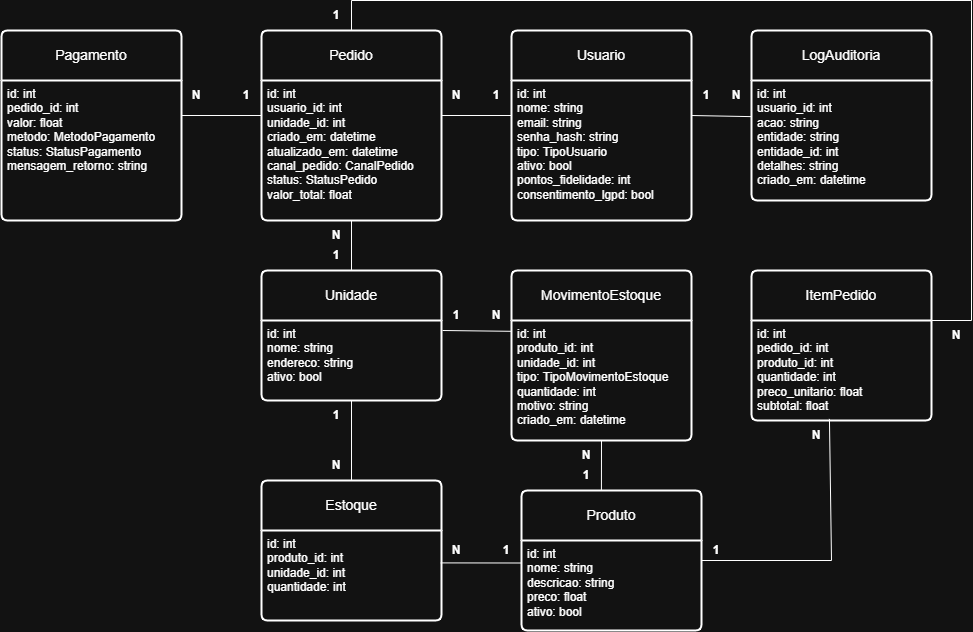

The diagram above was exported from draw.io. Its source (the exported page's mxGraphModel, read from the mxfile embedded in the PNG):
<mxGraphModel dx="2700" dy="1022" grid="1" gridSize="10" guides="1" tooltips="1" connect="1" arrows="1" fold="1" page="1" pageScale="1" pageWidth="827" pageHeight="1169" math="0" shadow="0">
  <root>
    <mxCell id="0" />
    <mxCell id="1" parent="0" />
    <mxCell id="YDQqH8h9SQ04wPOPzzjc-8" parent="1" style="swimlane;childLayout=stackLayout;horizontal=1;startSize=50;horizontalStack=0;rounded=1;fontSize=14;fontStyle=0;strokeWidth=2;resizeParent=0;resizeLast=1;shadow=0;dashed=0;align=center;arcSize=4;whiteSpace=wrap;html=1;" value="Usuario" vertex="1">
      <mxGeometry height="190" width="180" x="-200" y="70" as="geometry" />
    </mxCell>
    <mxCell id="YDQqH8h9SQ04wPOPzzjc-9" parent="YDQqH8h9SQ04wPOPzzjc-8" style="align=left;strokeColor=none;fillColor=none;spacingLeft=4;spacingRight=4;fontSize=12;verticalAlign=top;resizable=0;rotatable=0;part=1;html=1;whiteSpace=wrap;" value="id: int&lt;br&gt;nome: string&lt;br&gt;email: string&lt;br&gt;senha_hash: string&lt;br&gt;tipo: TipoUsuario&lt;br&gt;ativo: bool&lt;br&gt;pontos_fidelidade: int&lt;br&gt;consentimento_lgpd: bool" vertex="1">
      <mxGeometry height="140" width="180" y="50" as="geometry" />
    </mxCell>
    <mxCell id="YDQqH8h9SQ04wPOPzzjc-10" parent="1" style="swimlane;childLayout=stackLayout;horizontal=1;startSize=50;horizontalStack=0;rounded=1;fontSize=14;fontStyle=0;strokeWidth=2;resizeParent=0;resizeLast=1;shadow=0;dashed=0;align=center;arcSize=4;whiteSpace=wrap;html=1;" value="Unidade" vertex="1">
      <mxGeometry height="130" width="180" x="-450" y="310" as="geometry" />
    </mxCell>
    <mxCell id="YDQqH8h9SQ04wPOPzzjc-11" parent="YDQqH8h9SQ04wPOPzzjc-10" style="align=left;strokeColor=none;fillColor=none;spacingLeft=4;spacingRight=4;fontSize=12;verticalAlign=top;resizable=0;rotatable=0;part=1;html=1;whiteSpace=wrap;" value="id: int&lt;br&gt;nome: string&lt;br&gt;endereco: string&lt;br&gt;ativo: bool" vertex="1">
      <mxGeometry height="80" width="180" y="50" as="geometry" />
    </mxCell>
    <mxCell id="YDQqH8h9SQ04wPOPzzjc-14" parent="1" style="swimlane;childLayout=stackLayout;horizontal=1;startSize=50;horizontalStack=0;rounded=1;fontSize=14;fontStyle=0;strokeWidth=2;resizeParent=0;resizeLast=1;shadow=0;dashed=0;align=center;arcSize=4;whiteSpace=wrap;html=1;" value="Produto" vertex="1">
      <mxGeometry height="140" width="180" x="-190" y="530" as="geometry" />
    </mxCell>
    <mxCell id="YDQqH8h9SQ04wPOPzzjc-15" parent="YDQqH8h9SQ04wPOPzzjc-14" style="align=left;strokeColor=none;fillColor=none;spacingLeft=4;spacingRight=4;fontSize=12;verticalAlign=top;resizable=0;rotatable=0;part=1;html=1;whiteSpace=wrap;" value="id: int&lt;br&gt;nome: string&lt;br&gt;descricao: string&lt;br&gt;preco: float&lt;br&gt;ativo: bool" vertex="1">
      <mxGeometry height="90" width="180" y="50" as="geometry" />
    </mxCell>
    <mxCell id="YDQqH8h9SQ04wPOPzzjc-17" parent="1" style="swimlane;childLayout=stackLayout;horizontal=1;startSize=50;horizontalStack=0;rounded=1;fontSize=14;fontStyle=0;strokeWidth=2;resizeParent=0;resizeLast=1;shadow=0;dashed=0;align=center;arcSize=4;whiteSpace=wrap;html=1;" value="Estoque" vertex="1">
      <mxGeometry height="140" width="180" x="-450" y="520" as="geometry" />
    </mxCell>
    <mxCell id="YDQqH8h9SQ04wPOPzzjc-18" parent="YDQqH8h9SQ04wPOPzzjc-17" style="align=left;strokeColor=none;fillColor=none;spacingLeft=4;spacingRight=4;fontSize=12;verticalAlign=top;resizable=0;rotatable=0;part=1;html=1;whiteSpace=wrap;" value="id: int&lt;br&gt;produto_id: int&lt;br&gt;unidade_id: int&lt;br&gt;quantidade: int" vertex="1">
      <mxGeometry height="90" width="180" y="50" as="geometry" />
    </mxCell>
    <mxCell id="YDQqH8h9SQ04wPOPzzjc-21" parent="1" style="swimlane;childLayout=stackLayout;horizontal=1;startSize=50;horizontalStack=0;rounded=1;fontSize=14;fontStyle=0;strokeWidth=2;resizeParent=0;resizeLast=1;shadow=0;dashed=0;align=center;arcSize=4;whiteSpace=wrap;html=1;" value="MovimentoEstoque" vertex="1">
      <mxGeometry height="170" width="180" x="-200" y="310" as="geometry" />
    </mxCell>
    <mxCell id="YDQqH8h9SQ04wPOPzzjc-22" parent="YDQqH8h9SQ04wPOPzzjc-21" style="align=left;strokeColor=none;fillColor=none;spacingLeft=4;spacingRight=4;fontSize=12;verticalAlign=top;resizable=0;rotatable=0;part=1;html=1;whiteSpace=wrap;" value="id: int&lt;br&gt;produto_id: int&lt;br&gt;unidade_id: int&lt;br&gt;tipo: TipoMovimentoEstoque&lt;br&gt;quantidade: int&lt;br&gt;motivo: string&lt;br&gt;criado_em: datetime" vertex="1">
      <mxGeometry height="120" width="180" y="50" as="geometry" />
    </mxCell>
    <mxCell id="YDQqH8h9SQ04wPOPzzjc-23" parent="1" style="swimlane;childLayout=stackLayout;horizontal=1;startSize=50;horizontalStack=0;rounded=1;fontSize=14;fontStyle=0;strokeWidth=2;resizeParent=0;resizeLast=1;shadow=0;dashed=0;align=center;arcSize=4;whiteSpace=wrap;html=1;" value="Pedido" vertex="1">
      <mxGeometry height="190" width="180" x="-450" y="70" as="geometry" />
    </mxCell>
    <mxCell id="YDQqH8h9SQ04wPOPzzjc-24" parent="YDQqH8h9SQ04wPOPzzjc-23" style="align=left;strokeColor=none;fillColor=none;spacingLeft=4;spacingRight=4;fontSize=12;verticalAlign=top;resizable=0;rotatable=0;part=1;html=1;whiteSpace=wrap;" value="id: int&lt;br&gt;usuario_id: int&lt;br&gt;unidade_id: int&lt;br&gt;criado_em: datetime&lt;br&gt;atualizado_em: datetime&lt;br&gt;canal_pedido: CanalPedido&lt;br&gt;status: StatusPedido&lt;br&gt;valor_total: float" vertex="1">
      <mxGeometry height="140" width="180" y="50" as="geometry" />
    </mxCell>
    <mxCell id="YDQqH8h9SQ04wPOPzzjc-29" parent="1" style="swimlane;childLayout=stackLayout;horizontal=1;startSize=50;horizontalStack=0;rounded=1;fontSize=14;fontStyle=0;strokeWidth=2;resizeParent=0;resizeLast=1;shadow=0;dashed=0;align=center;arcSize=4;whiteSpace=wrap;html=1;" value="Pagamento" vertex="1">
      <mxGeometry height="190" width="180" x="-710" y="70" as="geometry" />
    </mxCell>
    <mxCell id="YDQqH8h9SQ04wPOPzzjc-30" parent="YDQqH8h9SQ04wPOPzzjc-29" style="align=left;strokeColor=none;fillColor=none;spacingLeft=4;spacingRight=4;fontSize=12;verticalAlign=top;resizable=0;rotatable=0;part=1;html=1;whiteSpace=wrap;" value="id: int&lt;br&gt;pedido_id: int&lt;br&gt;valor: float&lt;br&gt;metodo: MetodoPagamento&lt;br&gt;status: StatusPagamento&lt;br&gt;mensagem_retorno: string" vertex="1">
      <mxGeometry height="140" width="180" y="50" as="geometry" />
    </mxCell>
    <mxCell id="YDQqH8h9SQ04wPOPzzjc-31" parent="1" style="swimlane;childLayout=stackLayout;horizontal=1;startSize=50;horizontalStack=0;rounded=1;fontSize=14;fontStyle=0;strokeWidth=2;resizeParent=0;resizeLast=1;shadow=0;dashed=0;align=center;arcSize=4;whiteSpace=wrap;html=1;" value="LogAuditoria" vertex="1">
      <mxGeometry height="170" width="180" x="40" y="70" as="geometry" />
    </mxCell>
    <mxCell id="YDQqH8h9SQ04wPOPzzjc-32" parent="YDQqH8h9SQ04wPOPzzjc-31" style="align=left;strokeColor=none;fillColor=none;spacingLeft=4;spacingRight=4;fontSize=12;verticalAlign=top;resizable=0;rotatable=0;part=1;html=1;whiteSpace=wrap;" value="id: int&lt;br&gt;usuario_id: int&lt;br&gt;acao: string&lt;br&gt;entidade: string&lt;br&gt;entidade_id: int&lt;br&gt;detalhes: string&lt;br&gt;criado_em: datetime" vertex="1">
      <mxGeometry height="120" width="180" y="50" as="geometry" />
    </mxCell>
    <mxCell id="YDQqH8h9SQ04wPOPzzjc-36" parent="1" style="swimlane;childLayout=stackLayout;horizontal=1;startSize=50;horizontalStack=0;rounded=1;fontSize=14;fontStyle=0;strokeWidth=2;resizeParent=0;resizeLast=1;shadow=0;dashed=0;align=center;arcSize=4;whiteSpace=wrap;html=1;" value="ItemPedido" vertex="1">
      <mxGeometry height="150" width="180" x="40" y="310" as="geometry" />
    </mxCell>
    <mxCell id="YDQqH8h9SQ04wPOPzzjc-37" parent="YDQqH8h9SQ04wPOPzzjc-36" style="align=left;strokeColor=none;fillColor=none;spacingLeft=4;spacingRight=4;fontSize=12;verticalAlign=top;resizable=0;rotatable=0;part=1;html=1;whiteSpace=wrap;" value="id: int&lt;br&gt;pedido_id: int&lt;br&gt;produto_id: int&lt;br&gt;quantidade: int&lt;br&gt;preco_unitario: float&lt;br&gt;subtotal: float" vertex="1">
      <mxGeometry height="100" width="180" y="50" as="geometry" />
    </mxCell>
    <mxCell id="YDQqH8h9SQ04wPOPzzjc-39" edge="1" parent="1" source="YDQqH8h9SQ04wPOPzzjc-24" style="endArrow=none;html=1;rounded=0;exitX=1;exitY=0.25;exitDx=0;exitDy=0;entryX=0;entryY=0.25;entryDx=0;entryDy=0;" target="YDQqH8h9SQ04wPOPzzjc-9" value="">
      <mxGeometry height="50" relative="1" width="50" as="geometry">
        <mxPoint x="-210" y="400" as="sourcePoint" />
        <mxPoint x="-210" y="175" as="targetPoint" />
      </mxGeometry>
    </mxCell>
    <mxCell id="YDQqH8h9SQ04wPOPzzjc-41" edge="1" parent="1" source="YDQqH8h9SQ04wPOPzzjc-9" style="endArrow=none;html=1;rounded=0;exitX=1;exitY=0.25;exitDx=0;exitDy=0;entryX=-0.002;entryY=0.301;entryDx=0;entryDy=0;entryPerimeter=0;" target="YDQqH8h9SQ04wPOPzzjc-32" value="">
      <mxGeometry height="50" relative="1" width="50" as="geometry">
        <mxPoint x="-210" y="400" as="sourcePoint" />
        <mxPoint x="-160" y="350" as="targetPoint" />
      </mxGeometry>
    </mxCell>
    <mxCell id="YDQqH8h9SQ04wPOPzzjc-42" edge="1" parent="1" source="YDQqH8h9SQ04wPOPzzjc-22" style="endArrow=none;html=1;rounded=0;exitX=-0.003;exitY=0.09;exitDx=0;exitDy=0;exitPerimeter=0;entryX=1.006;entryY=0.125;entryDx=0;entryDy=0;entryPerimeter=0;" target="YDQqH8h9SQ04wPOPzzjc-11" value="">
      <mxGeometry height="50" relative="1" width="50" as="geometry">
        <mxPoint x="-210" y="400" as="sourcePoint" />
        <mxPoint x="-269" y="370" as="targetPoint" />
      </mxGeometry>
    </mxCell>
    <mxCell id="YDQqH8h9SQ04wPOPzzjc-43" edge="1" parent="1" source="YDQqH8h9SQ04wPOPzzjc-10" style="endArrow=none;html=1;rounded=0;exitX=0.5;exitY=0;exitDx=0;exitDy=0;entryX=0.5;entryY=1;entryDx=0;entryDy=0;" target="YDQqH8h9SQ04wPOPzzjc-24" value="">
      <mxGeometry height="50" relative="1" width="50" as="geometry">
        <mxPoint x="-210" y="390" as="sourcePoint" />
        <mxPoint x="-160" y="350" as="targetPoint" />
      </mxGeometry>
    </mxCell>
    <mxCell id="YDQqH8h9SQ04wPOPzzjc-45" edge="1" parent="1" source="YDQqH8h9SQ04wPOPzzjc-17" style="endArrow=none;html=1;rounded=0;exitX=0.5;exitY=0;exitDx=0;exitDy=0;entryX=0.5;entryY=1;entryDx=0;entryDy=0;" target="YDQqH8h9SQ04wPOPzzjc-11" value="">
      <mxGeometry height="50" relative="1" width="50" as="geometry">
        <mxPoint x="-210" y="400" as="sourcePoint" />
        <mxPoint x="-160" y="350" as="targetPoint" />
      </mxGeometry>
    </mxCell>
    <mxCell id="YDQqH8h9SQ04wPOPzzjc-46" edge="1" parent="1" source="YDQqH8h9SQ04wPOPzzjc-18" style="endArrow=none;html=1;rounded=0;exitX=0.995;exitY=0.36;exitDx=0;exitDy=0;entryX=0;entryY=0.25;entryDx=0;entryDy=0;exitPerimeter=0;" target="YDQqH8h9SQ04wPOPzzjc-15" value="">
      <mxGeometry height="50" relative="1" width="50" as="geometry">
        <mxPoint x="-210" y="400" as="sourcePoint" />
        <mxPoint x="-160" y="350" as="targetPoint" />
      </mxGeometry>
    </mxCell>
    <mxCell id="YDQqH8h9SQ04wPOPzzjc-47" edge="1" parent="1" source="YDQqH8h9SQ04wPOPzzjc-14" style="endArrow=none;html=1;rounded=0;exitX=0.444;exitY=0;exitDx=0;exitDy=0;entryX=0.5;entryY=1;entryDx=0;entryDy=0;exitPerimeter=0;" target="YDQqH8h9SQ04wPOPzzjc-22" value="">
      <mxGeometry height="50" relative="1" width="50" as="geometry">
        <mxPoint x="-210" y="400" as="sourcePoint" />
        <mxPoint x="-160" y="350" as="targetPoint" />
      </mxGeometry>
    </mxCell>
    <mxCell id="YDQqH8h9SQ04wPOPzzjc-48" edge="1" parent="1" source="YDQqH8h9SQ04wPOPzzjc-37" style="endArrow=none;html=1;rounded=0;entryX=1;entryY=0.5;entryDx=0;entryDy=0;exitX=0.433;exitY=0.984;exitDx=0;exitDy=0;exitPerimeter=0;" target="YDQqH8h9SQ04wPOPzzjc-14" value="">
      <mxGeometry height="50" relative="1" width="50" as="geometry">
        <Array as="points">
          <mxPoint x="120" y="600" />
        </Array>
        <mxPoint x="-210" y="400" as="sourcePoint" />
        <mxPoint x="-160" y="350" as="targetPoint" />
      </mxGeometry>
    </mxCell>
    <mxCell id="YDQqH8h9SQ04wPOPzzjc-49" edge="1" parent="1" source="YDQqH8h9SQ04wPOPzzjc-30" style="endArrow=none;html=1;rounded=0;exitX=1;exitY=0.25;exitDx=0;exitDy=0;entryX=0;entryY=0.25;entryDx=0;entryDy=0;" target="YDQqH8h9SQ04wPOPzzjc-24" value="">
      <mxGeometry height="50" relative="1" width="50" as="geometry">
        <mxPoint x="-210" y="400" as="sourcePoint" />
        <mxPoint x="-160" y="350" as="targetPoint" />
      </mxGeometry>
    </mxCell>
    <mxCell id="YDQqH8h9SQ04wPOPzzjc-50" edge="1" parent="1" source="YDQqH8h9SQ04wPOPzzjc-23" style="endArrow=none;html=1;rounded=0;exitX=0.5;exitY=0;exitDx=0;exitDy=0;entryX=1;entryY=0;entryDx=0;entryDy=0;" target="YDQqH8h9SQ04wPOPzzjc-37" value="">
      <mxGeometry height="50" relative="1" width="50" as="geometry">
        <Array as="points">
          <mxPoint x="-360" y="40" />
          <mxPoint x="260" y="40" />
          <mxPoint x="260" y="360" />
        </Array>
        <mxPoint x="-170" y="360" as="sourcePoint" />
        <mxPoint x="280" y="30" as="targetPoint" />
      </mxGeometry>
    </mxCell>
    <mxCell id="YDQqH8h9SQ04wPOPzzjc-51" parent="1" style="text;html=1;whiteSpace=wrap;strokeColor=none;fillColor=none;align=center;verticalAlign=middle;rounded=0;" value="&lt;b&gt;1&lt;/b&gt;" vertex="1">
      <mxGeometry height="30" width="30" x="-230" y="120" as="geometry" />
    </mxCell>
    <mxCell id="YDQqH8h9SQ04wPOPzzjc-52" parent="1" style="text;html=1;whiteSpace=wrap;strokeColor=none;fillColor=none;align=center;verticalAlign=middle;rounded=0;" value="&lt;b&gt;N&lt;/b&gt;" vertex="1">
      <mxGeometry height="30" width="30" x="-270" y="120" as="geometry" />
    </mxCell>
    <mxCell id="YDQqH8h9SQ04wPOPzzjc-53" parent="1" style="text;html=1;whiteSpace=wrap;strokeColor=none;fillColor=none;align=center;verticalAlign=middle;rounded=0;" value="&lt;b&gt;1&lt;/b&gt;" vertex="1">
      <mxGeometry height="30" width="30" x="-20" y="120" as="geometry" />
    </mxCell>
    <mxCell id="YDQqH8h9SQ04wPOPzzjc-54" parent="1" style="text;html=1;whiteSpace=wrap;strokeColor=none;fillColor=none;align=center;verticalAlign=middle;rounded=0;" value="&lt;b&gt;N&lt;/b&gt;" vertex="1">
      <mxGeometry height="30" width="30" x="10" y="120" as="geometry" />
    </mxCell>
    <mxCell id="YDQqH8h9SQ04wPOPzzjc-55" parent="1" style="text;html=1;whiteSpace=wrap;strokeColor=none;fillColor=none;align=center;verticalAlign=middle;rounded=0;" value="&lt;b&gt;1&lt;/b&gt;" vertex="1">
      <mxGeometry height="30" width="30" x="-390" y="280" as="geometry" />
    </mxCell>
    <mxCell id="YDQqH8h9SQ04wPOPzzjc-56" parent="1" style="text;html=1;whiteSpace=wrap;strokeColor=none;fillColor=none;align=center;verticalAlign=middle;rounded=0;" value="&lt;b&gt;1&lt;/b&gt;" vertex="1">
      <mxGeometry height="30" width="30" x="-390" y="440" as="geometry" />
    </mxCell>
    <mxCell id="YDQqH8h9SQ04wPOPzzjc-57" parent="1" style="text;html=1;whiteSpace=wrap;strokeColor=none;fillColor=none;align=center;verticalAlign=middle;rounded=0;" value="&lt;b&gt;1&lt;/b&gt;" vertex="1">
      <mxGeometry height="30" width="30" x="-270" y="340" as="geometry" />
    </mxCell>
    <mxCell id="YDQqH8h9SQ04wPOPzzjc-58" parent="1" style="text;html=1;whiteSpace=wrap;strokeColor=none;fillColor=none;align=center;verticalAlign=middle;rounded=0;" value="&lt;b&gt;N&lt;/b&gt;" vertex="1">
      <mxGeometry height="30" width="30" x="-230" y="340" as="geometry" />
    </mxCell>
    <mxCell id="YDQqH8h9SQ04wPOPzzjc-59" parent="1" style="text;html=1;whiteSpace=wrap;strokeColor=none;fillColor=none;align=center;verticalAlign=middle;rounded=0;" value="&lt;b&gt;N&lt;/b&gt;" vertex="1">
      <mxGeometry height="30" width="30" x="-390" y="260" as="geometry" />
    </mxCell>
    <mxCell id="YDQqH8h9SQ04wPOPzzjc-60" parent="1" style="text;html=1;whiteSpace=wrap;strokeColor=none;fillColor=none;align=center;verticalAlign=middle;rounded=0;" value="&lt;b&gt;N&lt;/b&gt;" vertex="1">
      <mxGeometry height="30" width="30" x="-390" y="490" as="geometry" />
    </mxCell>
    <mxCell id="YDQqH8h9SQ04wPOPzzjc-61" parent="1" style="text;html=1;whiteSpace=wrap;strokeColor=none;fillColor=none;align=center;verticalAlign=middle;rounded=0;" value="&lt;b&gt;1&lt;/b&gt;" vertex="1">
      <mxGeometry height="30" width="30" x="-140" y="500" as="geometry" />
    </mxCell>
    <mxCell id="YDQqH8h9SQ04wPOPzzjc-62" parent="1" style="text;html=1;whiteSpace=wrap;strokeColor=none;fillColor=none;align=center;verticalAlign=middle;rounded=0;" value="&lt;b&gt;N&lt;/b&gt;" vertex="1">
      <mxGeometry height="30" width="30" x="-140" y="480" as="geometry" />
    </mxCell>
    <mxCell id="YDQqH8h9SQ04wPOPzzjc-63" parent="1" style="text;html=1;whiteSpace=wrap;strokeColor=none;fillColor=none;align=center;verticalAlign=middle;rounded=0;" value="&lt;b&gt;1&lt;/b&gt;" vertex="1">
      <mxGeometry height="30" width="30" x="-220" y="575" as="geometry" />
    </mxCell>
    <mxCell id="YDQqH8h9SQ04wPOPzzjc-64" parent="1" style="text;html=1;whiteSpace=wrap;strokeColor=none;fillColor=none;align=center;verticalAlign=middle;rounded=0;" value="&lt;b&gt;N&lt;/b&gt;" vertex="1">
      <mxGeometry height="30" width="30" x="-270" y="575" as="geometry" />
    </mxCell>
    <mxCell id="YDQqH8h9SQ04wPOPzzjc-65" parent="1" style="text;html=1;whiteSpace=wrap;strokeColor=none;fillColor=none;align=center;verticalAlign=middle;rounded=0;" value="&lt;b&gt;N&lt;/b&gt;" vertex="1">
      <mxGeometry height="30" width="30" x="90" y="460" as="geometry" />
    </mxCell>
    <mxCell id="YDQqH8h9SQ04wPOPzzjc-66" parent="1" style="text;html=1;whiteSpace=wrap;strokeColor=none;fillColor=none;align=center;verticalAlign=middle;rounded=0;" value="&lt;b&gt;1&lt;/b&gt;" vertex="1">
      <mxGeometry height="30" width="30" x="-10" y="575" as="geometry" />
    </mxCell>
    <mxCell id="YDQqH8h9SQ04wPOPzzjc-67" parent="1" style="text;html=1;whiteSpace=wrap;strokeColor=none;fillColor=none;align=center;verticalAlign=middle;rounded=0;" value="&lt;b&gt;1&lt;/b&gt;" vertex="1">
      <mxGeometry height="30" width="30" x="-480" y="120" as="geometry" />
    </mxCell>
    <mxCell id="YDQqH8h9SQ04wPOPzzjc-68" parent="1" style="text;html=1;whiteSpace=wrap;strokeColor=none;fillColor=none;align=center;verticalAlign=middle;rounded=0;" value="&lt;b&gt;1&lt;/b&gt;" vertex="1">
      <mxGeometry height="30" width="30" x="-390" y="40" as="geometry" />
    </mxCell>
    <mxCell id="YDQqH8h9SQ04wPOPzzjc-69" parent="1" style="text;html=1;whiteSpace=wrap;strokeColor=none;fillColor=none;align=center;verticalAlign=middle;rounded=0;" value="&lt;b&gt;N&lt;/b&gt;" vertex="1">
      <mxGeometry height="30" width="30" x="-530" y="120" as="geometry" />
    </mxCell>
    <mxCell id="YDQqH8h9SQ04wPOPzzjc-70" parent="1" style="text;html=1;whiteSpace=wrap;strokeColor=none;fillColor=none;align=center;verticalAlign=middle;rounded=0;" value="&lt;b&gt;N&lt;/b&gt;" vertex="1">
      <mxGeometry height="30" width="30" x="230" y="360" as="geometry" />
    </mxCell>
  </root>
</mxGraphModel>